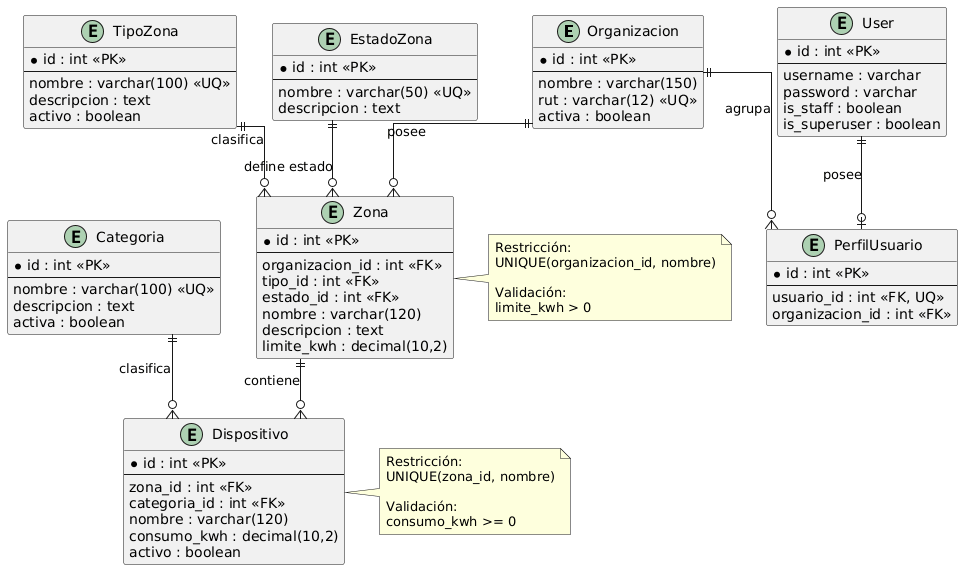

The diagram above was rendered by PlantUML. Its source (embedded in the PNG):
@startuml
hide methods
hide stereotypes

skinparam linetype ortho
skinparam entity {
    BackgroundColor White
    BorderColor Black
}

entity Organizacion {
    * id : int <<PK>>
    --
    nombre : varchar(150)
    rut : varchar(12) <<UQ>>
    activa : boolean
}

entity Categoria {
    * id : int <<PK>>
    --
    nombre : varchar(100) <<UQ>>
    descripcion : text
    activa : boolean
}

entity TipoZona {
    * id : int <<PK>>
    --
    nombre : varchar(100) <<UQ>>
    descripcion : text
    activo : boolean
}

entity EstadoZona {
    * id : int <<PK>>
    --
    nombre : varchar(50) <<UQ>>
    descripcion : text
}

entity Zona {
    * id : int <<PK>>
    --
    organizacion_id : int <<FK>>
    tipo_id : int <<FK>>
    estado_id : int <<FK>>
    nombre : varchar(120)
    descripcion : text
    limite_kwh : decimal(10,2)
}

entity Dispositivo {
    * id : int <<PK>>
    --
    zona_id : int <<FK>>
    categoria_id : int <<FK>>
    nombre : varchar(120)
    consumo_kwh : decimal(10,2)
    activo : boolean
}

entity User {
    * id : int <<PK>>
    --
    username : varchar
    password : varchar
    is_staff : boolean
    is_superuser : boolean
}

entity PerfilUsuario {
    * id : int <<PK>>
    --
    usuario_id : int <<FK, UQ>>
    organizacion_id : int <<FK>>
}

Organizacion ||--o{ Zona : posee
TipoZona ||--o{ Zona : clasifica
EstadoZona ||--o{ Zona : define estado

Zona ||--o{ Dispositivo : contiene
Categoria ||--o{ Dispositivo : clasifica

User ||--o| PerfilUsuario : posee
Organizacion ||--o{ PerfilUsuario : agrupa

note right of Zona
Restricción:
UNIQUE(organizacion_id, nombre)

Validación:
limite_kwh > 0
end note

note right of Dispositivo
Restricción:
UNIQUE(zona_id, nombre)

Validación:
consumo_kwh >= 0
end note
@enduml